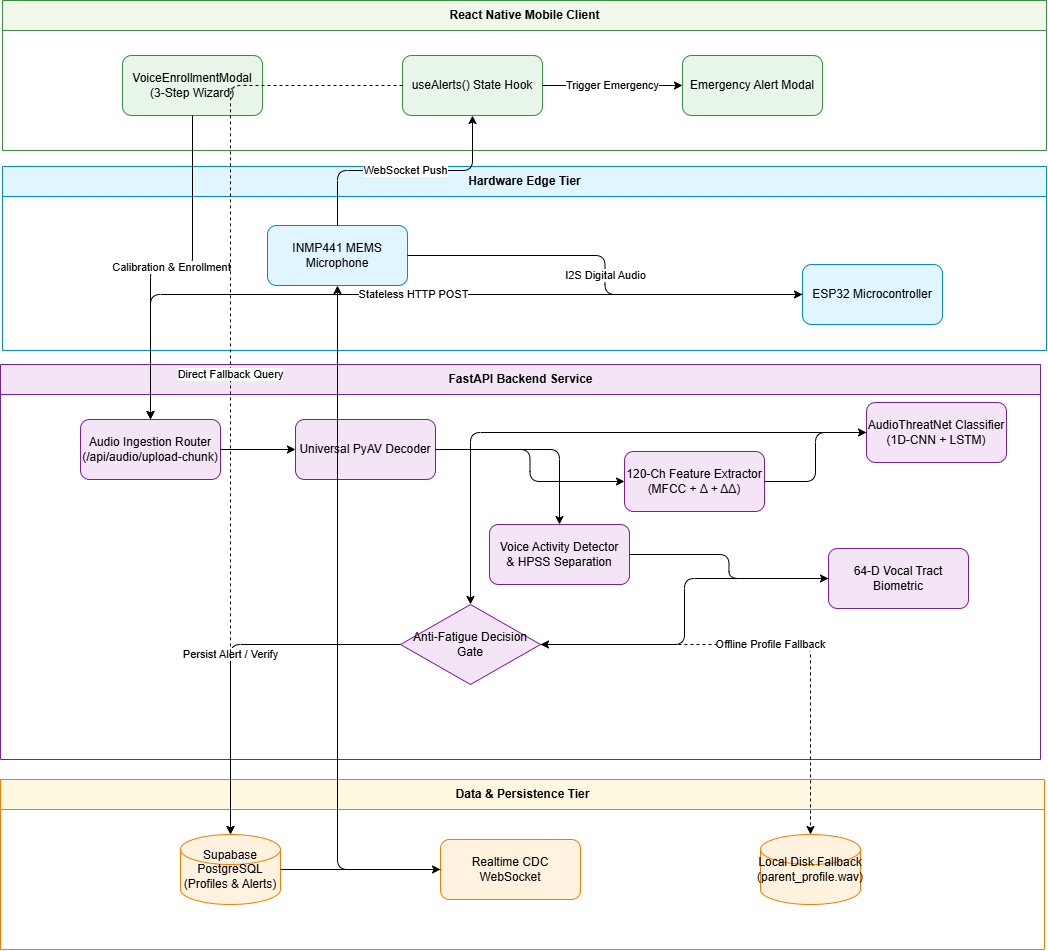

The diagram above was exported from draw.io. Its source (the exported page's mxGraphModel, read from the mxfile embedded in the PNG):
<mxGraphModel dx="1414" dy="749" grid="0" gridSize="10" guides="1" tooltips="1" connect="1" arrows="1" fold="1" page="0" pageScale="1" pageWidth="850" pageHeight="1100" math="0" shadow="0">
  <root>
    <mxCell id="0" />
    <mxCell id="1" parent="0" />
    <mxCell id="ohRgyBFccgTQL1VFn4yG-38" parent="1" style="swimlane;startSize=30;fillColor=#f1f8e9;strokeColor=#388e3c;html=1;" value="React Native Mobile Client" vertex="1">
      <mxGeometry height="150" width="1044" x="16" y="20" as="geometry" />
    </mxCell>
    <mxCell id="ohRgyBFccgTQL1VFn4yG-39" parent="ohRgyBFccgTQL1VFn4yG-38" style="rounded=1;whiteSpace=wrap;html=1;fillColor=#e8f5e9;strokeColor=#388e3c;" value="VoiceEnrollmentModal&lt;br&gt;(3-Step Wizard)" vertex="1">
      <mxGeometry height="60" width="140" x="120" y="55" as="geometry" />
    </mxCell>
    <mxCell id="ohRgyBFccgTQL1VFn4yG-40" parent="ohRgyBFccgTQL1VFn4yG-38" style="rounded=1;whiteSpace=wrap;html=1;fillColor=#e8f5e9;strokeColor=#388e3c;" value="useAlerts() State Hook" vertex="1">
      <mxGeometry height="60" width="140" x="400" y="55" as="geometry" />
    </mxCell>
    <mxCell id="ohRgyBFccgTQL1VFn4yG-41" parent="ohRgyBFccgTQL1VFn4yG-38" style="rounded=1;whiteSpace=wrap;html=1;fillColor=#e8f5e9;strokeColor=#388e3c;" value="Emergency Alert Modal" vertex="1">
      <mxGeometry height="60" width="140" x="680" y="55" as="geometry" />
    </mxCell>
    <mxCell id="ohRgyBFccgTQL1VFn4yG-42" parent="1" style="swimlane;startSize=30;fillColor=#e1f5fe;strokeColor=#0288d1;html=1;" value="Hardware Edge Tier" vertex="1">
      <mxGeometry height="184" width="1044" x="16" y="186" as="geometry" />
    </mxCell>
    <mxCell id="ohRgyBFccgTQL1VFn4yG-44" parent="ohRgyBFccgTQL1VFn4yG-42" style="rounded=1;whiteSpace=wrap;html=1;fillColor=#e1f5fe;strokeColor=#0288d1;" value="ESP32 Microcontroller" vertex="1">
      <mxGeometry height="60" width="140" x="800" y="98" as="geometry" />
    </mxCell>
    <mxCell id="ohRgyBFccgTQL1VFn4yG-43" parent="ohRgyBFccgTQL1VFn4yG-42" style="rounded=1;whiteSpace=wrap;html=1;fillColor=#e1f5fe;strokeColor=#0288d1;" value="INMP441 MEMS Microphone" vertex="1">
      <mxGeometry height="60" width="140" x="265" y="59" as="geometry" />
    </mxCell>
    <mxCell id="ohRgyBFccgTQL1VFn4yG-58" edge="1" parent="ohRgyBFccgTQL1VFn4yG-42" source="ohRgyBFccgTQL1VFn4yG-43" style="edgeStyle=orthogonalEdgeStyle;rounded=1;endArrow=classic;html=1;" target="ohRgyBFccgTQL1VFn4yG-44" value="I2S Digital Audio">
      <mxGeometry relative="1" as="geometry" />
    </mxCell>
    <mxCell id="ohRgyBFccgTQL1VFn4yG-45" parent="1" style="swimlane;startSize=30;fillColor=#f3e5f5;strokeColor=#7b1fa2;html=1;" value="FastAPI Backend Service" vertex="1">
      <mxGeometry height="395" width="1040" x="14" y="384" as="geometry" />
    </mxCell>
    <mxCell id="ohRgyBFccgTQL1VFn4yG-46" parent="ohRgyBFccgTQL1VFn4yG-45" style="rounded=1;whiteSpace=wrap;html=1;fillColor=#f3e5f5;strokeColor=#7b1fa2;" value="Audio Ingestion Router&lt;br&gt;(/api/audio/upload-chunk)" vertex="1">
      <mxGeometry height="60" width="140" x="80" y="55" as="geometry" />
    </mxCell>
    <mxCell id="ohRgyBFccgTQL1VFn4yG-47" parent="ohRgyBFccgTQL1VFn4yG-45" style="rounded=1;whiteSpace=wrap;html=1;fillColor=#f3e5f5;strokeColor=#7b1fa2;" value="Universal PyAV Decoder" vertex="1">
      <mxGeometry height="60" width="140" x="295" y="55" as="geometry" />
    </mxCell>
    <mxCell id="ohRgyBFccgTQL1VFn4yG-48" parent="ohRgyBFccgTQL1VFn4yG-45" style="rounded=1;whiteSpace=wrap;html=1;fillColor=#f3e5f5;strokeColor=#7b1fa2;" value="120-Ch Feature Extractor&lt;br&gt;(MFCC + Δ + ΔΔ)" vertex="1">
      <mxGeometry height="60" width="140" x="624" y="87" as="geometry" />
    </mxCell>
    <mxCell id="ohRgyBFccgTQL1VFn4yG-49" parent="ohRgyBFccgTQL1VFn4yG-45" style="rounded=1;whiteSpace=wrap;html=1;fillColor=#f3e5f5;strokeColor=#7b1fa2;" value="AudioThreatNet Classifier&lt;br&gt;(1D-CNN + LSTM)" vertex="1">
      <mxGeometry height="60" width="140" x="866" y="38" as="geometry" />
    </mxCell>
    <mxCell id="ohRgyBFccgTQL1VFn4yG-50" parent="ohRgyBFccgTQL1VFn4yG-45" style="rounded=1;whiteSpace=wrap;html=1;fillColor=#f3e5f5;strokeColor=#7b1fa2;" value="Voice Activity Detector&lt;br&gt;&amp; HPSS Separation" vertex="1">
      <mxGeometry height="60" width="140" x="489" y="160" as="geometry" />
    </mxCell>
    <mxCell id="ohRgyBFccgTQL1VFn4yG-51" parent="ohRgyBFccgTQL1VFn4yG-45" style="rounded=1;whiteSpace=wrap;html=1;fillColor=#f3e5f5;strokeColor=#7b1fa2;" value="64-D Vocal Tract Biometric" vertex="1">
      <mxGeometry height="60" width="140" x="828" y="184" as="geometry" />
    </mxCell>
    <mxCell id="ohRgyBFccgTQL1VFn4yG-52" parent="ohRgyBFccgTQL1VFn4yG-45" style="rhombus;whiteSpace=wrap;html=1;fillColor=#f3e5f5;strokeColor=#7b1fa2;" value="Anti-Fatigue Decision Gate" vertex="1">
      <mxGeometry height="80" width="140" x="400" y="240" as="geometry" />
    </mxCell>
    <mxCell id="ohRgyBFccgTQL1VFn4yG-53" parent="1" style="swimlane;startSize=30;fillColor=#fff8e1;strokeColor=#f57c00;html=1;" value="Data &amp; Persistence Tier" vertex="1">
      <mxGeometry height="170" width="1044" x="14" y="799" as="geometry">
        <mxRectangle height="30" width="161" x="20" y="740" as="alternateBounds" />
      </mxGeometry>
    </mxCell>
    <mxCell id="ohRgyBFccgTQL1VFn4yG-54" parent="ohRgyBFccgTQL1VFn4yG-53" style="shape=cylinder3;whiteSpace=wrap;html=1;fillColor=#fff3e0;strokeColor=#f57c00;" value="Supabase PostgreSQL&lt;br&gt;(Profiles &amp; Alerts)" vertex="1">
      <mxGeometry height="70" width="100" x="180" y="55" as="geometry" />
    </mxCell>
    <mxCell id="ohRgyBFccgTQL1VFn4yG-55" parent="ohRgyBFccgTQL1VFn4yG-53" style="rounded=1;whiteSpace=wrap;html=1;fillColor=#fff3e0;strokeColor=#f57c00;" value="Realtime CDC WebSocket" vertex="1">
      <mxGeometry height="60" width="140" x="440" y="60" as="geometry" />
    </mxCell>
    <mxCell id="ohRgyBFccgTQL1VFn4yG-56" parent="ohRgyBFccgTQL1VFn4yG-53" style="shape=cylinder3;whiteSpace=wrap;html=1;fillColor=#fff3e0;strokeColor=#f57c00;" value="Local Disk Fallback&lt;br&gt;(parent_profile.wav)" vertex="1">
      <mxGeometry height="70" width="100" x="760" y="55" as="geometry" />
    </mxCell>
    <mxCell id="ohRgyBFccgTQL1VFn4yG-57" edge="1" parent="1" source="ohRgyBFccgTQL1VFn4yG-40" style="edgeStyle=orthogonalEdgeStyle;rounded=1;endArrow=classic;html=1;" target="ohRgyBFccgTQL1VFn4yG-41" value="Trigger Emergency">
      <mxGeometry relative="1" as="geometry" />
    </mxCell>
    <mxCell id="ohRgyBFccgTQL1VFn4yG-59" edge="1" parent="1" source="ohRgyBFccgTQL1VFn4yG-46" style="edgeStyle=orthogonalEdgeStyle;rounded=1;endArrow=classic;html=1;" target="ohRgyBFccgTQL1VFn4yG-47">
      <mxGeometry relative="1" as="geometry" />
    </mxCell>
    <mxCell id="ohRgyBFccgTQL1VFn4yG-60" edge="1" parent="1" source="ohRgyBFccgTQL1VFn4yG-47" style="edgeStyle=orthogonalEdgeStyle;rounded=1;endArrow=classic;html=1;" target="ohRgyBFccgTQL1VFn4yG-48">
      <mxGeometry relative="1" as="geometry" />
    </mxCell>
    <mxCell id="ohRgyBFccgTQL1VFn4yG-61" edge="1" parent="1" source="ohRgyBFccgTQL1VFn4yG-48" style="edgeStyle=orthogonalEdgeStyle;rounded=1;endArrow=classic;html=1;" target="ohRgyBFccgTQL1VFn4yG-49">
      <mxGeometry relative="1" as="geometry" />
    </mxCell>
    <mxCell id="ohRgyBFccgTQL1VFn4yG-62" edge="1" parent="1" source="ohRgyBFccgTQL1VFn4yG-47" style="edgeStyle=orthogonalEdgeStyle;rounded=1;endArrow=classic;html=1;" target="ohRgyBFccgTQL1VFn4yG-50">
      <mxGeometry relative="1" as="geometry" />
    </mxCell>
    <mxCell id="ohRgyBFccgTQL1VFn4yG-63" edge="1" parent="1" source="ohRgyBFccgTQL1VFn4yG-50" style="edgeStyle=orthogonalEdgeStyle;rounded=1;endArrow=classic;html=1;" target="ohRgyBFccgTQL1VFn4yG-51">
      <mxGeometry relative="1" as="geometry" />
    </mxCell>
    <mxCell id="ohRgyBFccgTQL1VFn4yG-64" edge="1" parent="1" source="ohRgyBFccgTQL1VFn4yG-49" style="edgeStyle=orthogonalEdgeStyle;rounded=1;endArrow=classic;html=1;" target="ohRgyBFccgTQL1VFn4yG-52">
      <mxGeometry relative="1" as="geometry" />
    </mxCell>
    <mxCell id="ohRgyBFccgTQL1VFn4yG-65" edge="1" parent="1" source="ohRgyBFccgTQL1VFn4yG-51" style="edgeStyle=orthogonalEdgeStyle;rounded=1;endArrow=classic;html=1;" target="ohRgyBFccgTQL1VFn4yG-52">
      <mxGeometry relative="1" as="geometry" />
    </mxCell>
    <mxCell id="ohRgyBFccgTQL1VFn4yG-66" edge="1" parent="1" source="ohRgyBFccgTQL1VFn4yG-44" style="edgeStyle=orthogonalEdgeStyle;rounded=1;endArrow=classic;html=1;" target="ohRgyBFccgTQL1VFn4yG-46" value="Stateless HTTP POST">
      <mxGeometry relative="1" as="geometry" />
    </mxCell>
    <mxCell id="ohRgyBFccgTQL1VFn4yG-67" edge="1" parent="1" source="ohRgyBFccgTQL1VFn4yG-39" style="edgeStyle=orthogonalEdgeStyle;rounded=1;endArrow=classic;html=1;" target="ohRgyBFccgTQL1VFn4yG-46" value="Calibration &amp; Enrollment">
      <mxGeometry relative="1" as="geometry" />
    </mxCell>
    <mxCell id="ohRgyBFccgTQL1VFn4yG-68" edge="1" parent="1" source="ohRgyBFccgTQL1VFn4yG-52" style="edgeStyle=orthogonalEdgeStyle;rounded=1;endArrow=classic;html=1;" target="ohRgyBFccgTQL1VFn4yG-54" value="Persist Alert / Verify">
      <mxGeometry relative="1" as="geometry" />
    </mxCell>
    <mxCell id="ohRgyBFccgTQL1VFn4yG-69" edge="1" parent="1" source="ohRgyBFccgTQL1VFn4yG-52" style="edgeStyle=orthogonalEdgeStyle;rounded=1;dashed=1;endArrow=classic;html=1;" target="ohRgyBFccgTQL1VFn4yG-56" value="Offline Profile Fallback">
      <mxGeometry relative="1" as="geometry" />
    </mxCell>
    <mxCell id="ohRgyBFccgTQL1VFn4yG-70" edge="1" parent="1" source="ohRgyBFccgTQL1VFn4yG-43" style="edgeStyle=orthogonalEdgeStyle;rounded=1;endArrow=classic;html=1;" target="ohRgyBFccgTQL1VFn4yG-40" value="WebSocket Push">
      <mxGeometry relative="1" as="geometry" />
    </mxCell>
    <mxCell id="ohRgyBFccgTQL1VFn4yG-71" edge="1" parent="1" source="ohRgyBFccgTQL1VFn4yG-40" style="edgeStyle=orthogonalEdgeStyle;rounded=1;dashed=1;endArrow=classic;html=1;" target="ohRgyBFccgTQL1VFn4yG-54" value="Direct Fallback Query">
      <mxGeometry relative="1" as="geometry" />
    </mxCell>
    <mxCell id="ohRgyBFccgTQL1VFn4yG-72" edge="1" parent="1" source="ohRgyBFccgTQL1VFn4yG-54" style="edgeStyle=orthogonalEdgeStyle;rounded=1;endArrow=classic;html=1;" target="ohRgyBFccgTQL1VFn4yG-55">
      <mxGeometry relative="1" as="geometry" />
    </mxCell>
    <mxCell id="ohRgyBFccgTQL1VFn4yG-108" edge="1" parent="1" source="ohRgyBFccgTQL1VFn4yG-55" style="edgeStyle=orthogonalEdgeStyle;rounded=1;endArrow=classic;html=1;" target="ohRgyBFccgTQL1VFn4yG-43" value="">
      <mxGeometry relative="1" as="geometry">
        <mxPoint x="530" y="800" as="sourcePoint" />
        <mxPoint x="490" y="135" as="targetPoint" />
      </mxGeometry>
    </mxCell>
  </root>
</mxGraphModel>